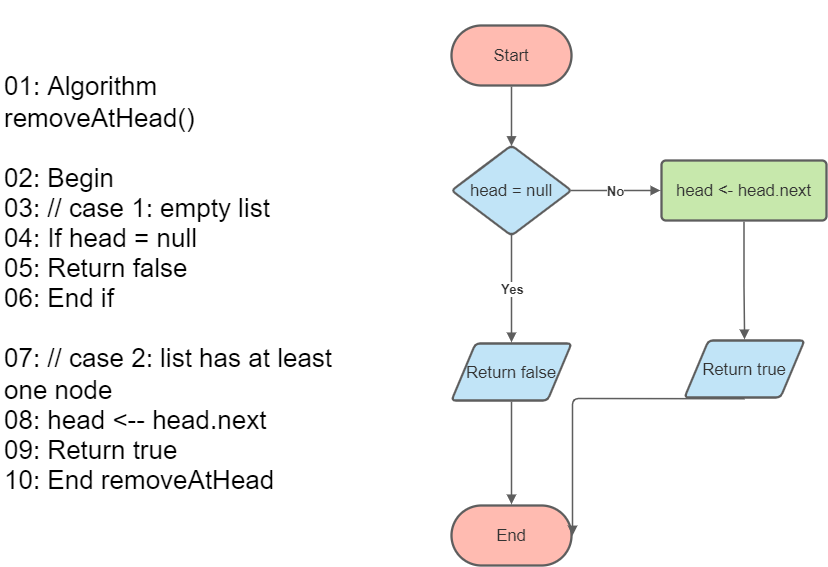

The diagram above was exported from draw.io. Its source (the exported page's mxGraphModel, read from the mxfile embedded in the PNG):
<mxGraphModel dx="1483" dy="781" grid="1" gridSize="10" guides="1" tooltips="1" connect="1" arrows="1" fold="1" page="1" pageScale="1" pageWidth="827" pageHeight="1169" math="0" shadow="0">
  <root>
    <mxCell id="0" />
    <mxCell id="1" parent="0" />
    <UserObject label="&lt;div style=&quot;display: flex; justify-content: flex-start; text-align: left; align-items: baseline; font-size: 0; line-height: 1.25;margin-top: -2px;&quot;&gt;&lt;span&gt;&lt;span style=&quot;font-size:26px;color:#000000;&quot;&gt;01: Algorithm removeAtHead()&#10;&lt;/span&gt;&lt;/span&gt;&lt;/div&gt;&lt;div style=&quot;display: flex; justify-content: flex-start; text-align: left; align-items: baseline; font-size: 0; line-height: 1.25;margin-top: -2px;&quot;&gt;&lt;span&gt;&lt;span style=&quot;font-size:26px;color:#000000;&quot;&gt;&#10;&lt;/span&gt;&lt;/span&gt;&lt;/div&gt;&lt;div style=&quot;display: flex; justify-content: flex-start; text-align: left; align-items: baseline; font-size: 0; line-height: 1.25;margin-top: -2px;&quot;&gt;&lt;span&gt;&lt;span style=&quot;font-size:26px;color:#000000;&quot;&gt;02: Begin&#10;&lt;/span&gt;&lt;/span&gt;&lt;/div&gt;&lt;div style=&quot;display: flex; justify-content: flex-start; text-align: left; align-items: baseline; font-size: 0; line-height: 1.25;margin-top: -2px;&quot;&gt;&lt;span&gt;&lt;span style=&quot;font-size:26px;color:#000000;&quot;&gt;03: // case 1: empty list&#10;&lt;/span&gt;&lt;/span&gt;&lt;/div&gt;&lt;div style=&quot;display: flex; justify-content: flex-start; text-align: left; align-items: baseline; font-size: 0; line-height: 1.25;margin-top: -2px;&quot;&gt;&lt;span&gt;&lt;span style=&quot;font-size:26px;color:#000000;&quot;&gt;04: If head = null&#10;&lt;/span&gt;&lt;/span&gt;&lt;/div&gt;&lt;div style=&quot;display: flex; justify-content: flex-start; text-align: left; align-items: baseline; font-size: 0; line-height: 1.25;margin-top: -2px;&quot;&gt;&lt;span&gt;&lt;span style=&quot;font-size:26px;color:#000000;&quot;&gt;05: Return false&#10;&lt;/span&gt;&lt;/span&gt;&lt;/div&gt;&lt;div style=&quot;display: flex; justify-content: flex-start; text-align: left; align-items: baseline; font-size: 0; line-height: 1.25;margin-top: -2px;&quot;&gt;&lt;span&gt;&lt;span style=&quot;font-size:26px;color:#000000;&quot;&gt;06: End if&#10;&lt;/span&gt;&lt;/span&gt;&lt;/div&gt;&lt;div style=&quot;display: flex; justify-content: flex-start; text-align: left; align-items: baseline; font-size: 0; line-height: 1.25;margin-top: -2px;&quot;&gt;&lt;span&gt;&lt;span style=&quot;font-size:26px;color:#000000;&quot;&gt;&#10;&lt;/span&gt;&lt;/span&gt;&lt;/div&gt;&lt;div style=&quot;display: flex; justify-content: flex-start; text-align: left; align-items: baseline; font-size: 0; line-height: 1.25;margin-top: -2px;&quot;&gt;&lt;span&gt;&lt;span style=&quot;font-size:26px;color:#000000;&quot;&gt;07: // case 2: list has at least one node&#10;&lt;/span&gt;&lt;/span&gt;&lt;/div&gt;&lt;div style=&quot;display: flex; justify-content: flex-start; text-align: left; align-items: baseline; font-size: 0; line-height: 1.25;margin-top: -2px;&quot;&gt;&lt;span&gt;&lt;span style=&quot;font-size:26px;color:#000000;&quot;&gt;08: head &amp;lt;-- head.next&#10;&lt;/span&gt;&lt;/span&gt;&lt;/div&gt;&lt;div style=&quot;display: flex; justify-content: flex-start; text-align: left; align-items: baseline; font-size: 0; line-height: 1.25;margin-top: -2px;&quot;&gt;&lt;span&gt;&lt;span style=&quot;font-size:26px;color:#000000;&quot;&gt;09: Return true&#10;&lt;/span&gt;&lt;/span&gt;&lt;/div&gt;&lt;div style=&quot;display: flex; justify-content: flex-start; text-align: left; align-items: baseline; font-size: 0; line-height: 1.25;margin-top: -2px;&quot;&gt;&lt;span&gt;&lt;span style=&quot;font-size:26px;color:#000000;&quot;&gt;10: End removeAtHead&lt;/span&gt;&lt;/span&gt;&lt;/div&gt;" lucidchartObjectId="5Wn8zfFfU9Lt" id="OAxN9kNU6WBLfoqTk2Xu-1">
      <mxCell style="html=1;overflow=block;blockSpacing=1;whiteSpace=wrap;;whiteSpace=wrap;fontSize=13;spacing=3.8;verticalAlign=middle;strokeOpacity=0;fillOpacity=0;rounded=1;absoluteArcSize=1;arcSize=9;fillColor=#ffffff;strokeWidth=2.3;" vertex="1" parent="1">
        <mxGeometry x="75" y="51" width="345" height="564" as="geometry" />
      </mxCell>
    </UserObject>
    <UserObject label="Start" lucidchartObjectId="AXn8ApIkZCAH" id="OAxN9kNU6WBLfoqTk2Xu-2">
      <mxCell style="html=1;overflow=block;blockSpacing=1;whiteSpace=wrap;rounded=1;arcSize=50;whiteSpace=wrap;fontSize=16.7;fontColor=#333333;spacing=3.8;strokeColor=#5e5e5e;strokeOpacity=100;fillOpacity=100;fillColor=#ffbbb1;strokeWidth=2.3;" vertex="1" parent="1">
        <mxGeometry x="525" y="75" width="120" height="60" as="geometry" />
      </mxCell>
    </UserObject>
    <UserObject label="End" lucidchartObjectId="EXn8TvmLXnRM" id="OAxN9kNU6WBLfoqTk2Xu-3">
      <mxCell style="html=1;overflow=block;blockSpacing=1;whiteSpace=wrap;rounded=1;arcSize=50;whiteSpace=wrap;fontSize=16.7;fontColor=#333333;spacing=3.8;strokeColor=#5e5e5e;strokeOpacity=100;fillOpacity=100;fillColor=#ffbbb1;strokeWidth=2.3;" vertex="1" parent="1">
        <mxGeometry x="525" y="555" width="120" height="60" as="geometry" />
      </mxCell>
    </UserObject>
    <UserObject label="head = null" lucidchartObjectId="1Xn8dcwvI4Jl" id="OAxN9kNU6WBLfoqTk2Xu-4">
      <mxCell style="html=1;overflow=block;blockSpacing=1;whiteSpace=wrap;rhombus;whiteSpace=wrap;fontSize=16.7;fontColor=#333333;spacing=3.8;strokeColor=#5e5e5e;strokeOpacity=100;fillOpacity=100;rounded=1;absoluteArcSize=1;arcSize=9;fillColor=#c1e4f7;strokeWidth=2.3;" vertex="1" parent="1">
        <mxGeometry x="525" y="195" width="120" height="90" as="geometry" />
      </mxCell>
    </UserObject>
    <UserObject label="Return false" lucidchartObjectId="iZn8TyD7ZPE5" id="OAxN9kNU6WBLfoqTk2Xu-5">
      <mxCell style="html=1;overflow=block;blockSpacing=1;whiteSpace=wrap;shape=parallelogram;perimeter=parallelogramPerimeter;anchorPointDirection=0;whiteSpace=wrap;fontSize=16.7;fontColor=#333333;spacing=3.8;strokeColor=#5e5e5e;strokeOpacity=100;fillOpacity=100;rounded=1;absoluteArcSize=1;arcSize=9;fillColor=#c1e4f7;strokeWidth=2.3;" vertex="1" parent="1">
        <mxGeometry x="525" y="393" width="120" height="57" as="geometry" />
      </mxCell>
    </UserObject>
    <UserObject label="" lucidchartObjectId="6Zn8.wwX6Fpp" id="OAxN9kNU6WBLfoqTk2Xu-6">
      <mxCell style="html=1;jettySize=18;whiteSpace=wrap;fontSize=13.3;fontColor=#333333;fontStyle=1;strokeColor=#5E5E5E;strokeWidth=1.5;rounded=1;arcSize=12;edgeStyle=orthogonalEdgeStyle;startArrow=none;;endArrow=block;endFill=1;;exitX=0.5;exitY=0.994;exitPerimeter=0;entryX=0.5;entryY=-0.02;entryPerimeter=0;" edge="1" parent="1" source="OAxN9kNU6WBLfoqTk2Xu-4" target="OAxN9kNU6WBLfoqTk2Xu-5">
        <mxGeometry width="100" height="100" relative="1" as="geometry">
          <Array as="points" />
        </mxGeometry>
      </mxCell>
    </UserObject>
    <mxCell id="OAxN9kNU6WBLfoqTk2Xu-7" value="Yes" style="text;html=1;resizable=0;labelBackgroundColor=#ffffff;align=center;verticalAlign=middle;fontStyle=1;fontColor=#333333;;fontSize=13.3;" vertex="1" parent="OAxN9kNU6WBLfoqTk2Xu-6">
      <mxGeometry relative="1" as="geometry" />
    </mxCell>
    <UserObject label="" lucidchartObjectId="h0n8DsYeh5Pw" id="OAxN9kNU6WBLfoqTk2Xu-8">
      <mxCell style="html=1;jettySize=18;whiteSpace=wrap;fontSize=13;strokeColor=#5E5E5E;strokeWidth=1.5;rounded=1;arcSize=12;edgeStyle=orthogonalEdgeStyle;startArrow=none;;endArrow=block;endFill=1;;exitX=0.5;exitY=1.019;exitPerimeter=0;entryX=0.5;entryY=0.006;entryPerimeter=0;" edge="1" parent="1" source="OAxN9kNU6WBLfoqTk2Xu-2" target="OAxN9kNU6WBLfoqTk2Xu-4">
        <mxGeometry width="100" height="100" relative="1" as="geometry">
          <Array as="points" />
        </mxGeometry>
      </mxCell>
    </UserObject>
    <UserObject label="" lucidchartObjectId="n0n8S06Ls6Xm" id="OAxN9kNU6WBLfoqTk2Xu-9">
      <mxCell style="html=1;jettySize=18;whiteSpace=wrap;fontSize=13;strokeColor=#5E5E5E;strokeWidth=1.5;rounded=1;arcSize=12;edgeStyle=orthogonalEdgeStyle;startArrow=none;;endArrow=block;endFill=1;;exitX=0.5;exitY=1.02;exitPerimeter=0;entryX=0.5;entryY=-0.019;entryPerimeter=0;" edge="1" parent="1" source="OAxN9kNU6WBLfoqTk2Xu-5" target="OAxN9kNU6WBLfoqTk2Xu-3">
        <mxGeometry width="100" height="100" relative="1" as="geometry">
          <Array as="points" />
        </mxGeometry>
      </mxCell>
    </UserObject>
    <UserObject label="" lucidchartObjectId="F0n8RkbhLYie" id="OAxN9kNU6WBLfoqTk2Xu-10">
      <mxCell style="html=1;jettySize=18;whiteSpace=wrap;fontSize=13.3;fontColor=#333333;fontStyle=1;strokeColor=#5E5E5E;strokeWidth=1.5;rounded=1;arcSize=12;edgeStyle=orthogonalEdgeStyle;startArrow=none;;endArrow=block;endFill=1;;exitX=0.991;exitY=0.5;exitPerimeter=0;entryX=-0.007;entryY=0.5;entryPerimeter=0;" edge="1" parent="1" source="OAxN9kNU6WBLfoqTk2Xu-4" target="OAxN9kNU6WBLfoqTk2Xu-12">
        <mxGeometry width="100" height="100" relative="1" as="geometry">
          <Array as="points" />
        </mxGeometry>
      </mxCell>
    </UserObject>
    <mxCell id="OAxN9kNU6WBLfoqTk2Xu-11" value="No" style="text;html=1;resizable=0;labelBackgroundColor=#ffffff;align=center;verticalAlign=middle;fontStyle=1;fontColor=#333333;;fontSize=13.3;" vertex="1" parent="OAxN9kNU6WBLfoqTk2Xu-10">
      <mxGeometry relative="1" as="geometry" />
    </mxCell>
    <UserObject label="head &amp;lt;- head.next" lucidchartObjectId="J0n88bbZZ6_q" id="OAxN9kNU6WBLfoqTk2Xu-12">
      <mxCell style="html=1;overflow=block;blockSpacing=1;whiteSpace=wrap;;whiteSpace=wrap;fontSize=16.7;fontColor=#333333;spacing=9;strokeColor=#5e5e5e;strokeOpacity=100;fillOpacity=100;rounded=1;absoluteArcSize=1;arcSize=9;fillColor=#c7e8ac;strokeWidth=2.3;" vertex="1" parent="1">
        <mxGeometry x="735" y="210" width="165" height="60" as="geometry" />
      </mxCell>
    </UserObject>
    <UserObject label="Return true" lucidchartObjectId="l1n8u2oEk4LC" id="OAxN9kNU6WBLfoqTk2Xu-13">
      <mxCell style="html=1;overflow=block;blockSpacing=1;whiteSpace=wrap;shape=parallelogram;perimeter=parallelogramPerimeter;anchorPointDirection=0;whiteSpace=wrap;fontSize=16.7;fontColor=#333333;spacing=3.8;strokeColor=#5e5e5e;strokeOpacity=100;fillOpacity=100;rounded=1;absoluteArcSize=1;arcSize=9;fillColor=#c1e4f7;strokeWidth=2.3;" vertex="1" parent="1">
        <mxGeometry x="758" y="390" width="120" height="57" as="geometry" />
      </mxCell>
    </UserObject>
    <UserObject label="" lucidchartObjectId="y1n8uXW4rrhg" id="OAxN9kNU6WBLfoqTk2Xu-14">
      <mxCell style="html=1;jettySize=18;whiteSpace=wrap;fontSize=13;strokeColor=#5E5E5E;strokeWidth=1.5;rounded=1;arcSize=12;edgeStyle=orthogonalEdgeStyle;startArrow=none;;endArrow=block;endFill=1;;exitX=0.5;exitY=1.019;exitPerimeter=0;entryX=0.5;entryY=-0.02;entryPerimeter=0;" edge="1" parent="1" source="OAxN9kNU6WBLfoqTk2Xu-12" target="OAxN9kNU6WBLfoqTk2Xu-13">
        <mxGeometry width="100" height="100" relative="1" as="geometry">
          <Array as="points" />
        </mxGeometry>
      </mxCell>
    </UserObject>
    <UserObject label="" lucidchartObjectId="A1n8cVnnk.9k" id="OAxN9kNU6WBLfoqTk2Xu-15">
      <mxCell style="html=1;jettySize=18;whiteSpace=wrap;fontSize=13;strokeColor=#5E5E5E;strokeWidth=1.5;rounded=1;arcSize=12;edgeStyle=orthogonalEdgeStyle;startArrow=none;;endArrow=block;endFill=1;;exitX=0.5;exitY=1.02;exitPerimeter=0;entryX=1.009;entryY=0.5;entryPerimeter=0;" edge="1" parent="1" source="OAxN9kNU6WBLfoqTk2Xu-13" target="OAxN9kNU6WBLfoqTk2Xu-3">
        <mxGeometry width="100" height="100" relative="1" as="geometry">
          <Array as="points" />
        </mxGeometry>
      </mxCell>
    </UserObject>
  </root>
</mxGraphModel>